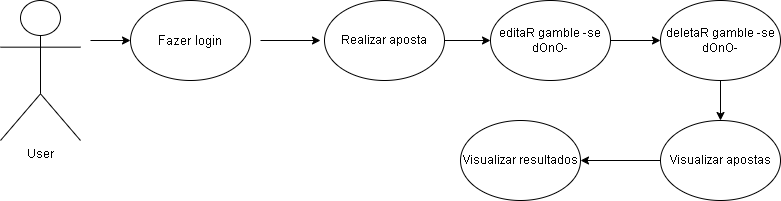

The diagram above was exported from draw.io. Its source (the exported page's mxGraphModel, read from the mxfile embedded in the PNG):
<mxGraphModel dx="980" dy="575" grid="1" gridSize="10" guides="1" tooltips="1" connect="1" arrows="1" fold="1" page="1" pageScale="1" pageWidth="827" pageHeight="1169" math="0" shadow="0">
  <root>
    <mxCell id="0" />
    <mxCell id="1" parent="0" />
    <mxCell id="RINwiLaaT2eMDHorCmJp-1" value="User" style="shape=umlActor;verticalLabelPosition=bottom;verticalAlign=top;html=1;outlineConnect=0;" parent="1" vertex="1">
      <mxGeometry x="30" y="50" width="80" height="140" as="geometry" />
    </mxCell>
    <mxCell id="RINwiLaaT2eMDHorCmJp-2" value="&lt;font style=&quot;font-size: 13px;&quot;&gt;Fazer login&lt;/font&gt;" style="ellipse;whiteSpace=wrap;html=1;" parent="1" vertex="1">
      <mxGeometry x="160" y="50" width="120" height="80" as="geometry" />
    </mxCell>
    <mxCell id="RINwiLaaT2eMDHorCmJp-3" value="" style="endArrow=classic;html=1;rounded=0;" parent="1" target="RINwiLaaT2eMDHorCmJp-2" edge="1">
      <mxGeometry width="50" height="50" relative="1" as="geometry">
        <mxPoint x="120" y="90" as="sourcePoint" />
        <mxPoint x="440" y="280" as="targetPoint" />
      </mxGeometry>
    </mxCell>
    <mxCell id="RINwiLaaT2eMDHorCmJp-5" value="Realizar aposta" style="ellipse;whiteSpace=wrap;html=1;" parent="1" vertex="1">
      <mxGeometry x="354" y="50" width="120" height="80" as="geometry" />
    </mxCell>
    <mxCell id="RINwiLaaT2eMDHorCmJp-6" value="" style="endArrow=classic;html=1;rounded=0;" parent="1" edge="1">
      <mxGeometry width="50" height="50" relative="1" as="geometry">
        <mxPoint x="290" y="90" as="sourcePoint" />
        <mxPoint x="350" y="90" as="targetPoint" />
      </mxGeometry>
    </mxCell>
    <mxCell id="RINwiLaaT2eMDHorCmJp-7" value="" style="endArrow=classic;html=1;rounded=0;exitX=1;exitY=0.5;exitDx=0;exitDy=0;entryX=0;entryY=0.5;entryDx=0;entryDy=0;" parent="1" target="sgnW2f-qVtmh8Dm4Pbev-1" edge="1" source="RINwiLaaT2eMDHorCmJp-5">
      <mxGeometry width="50" height="50" relative="1" as="geometry">
        <mxPoint x="510" y="90" as="sourcePoint" />
        <mxPoint x="520" y="120" as="targetPoint" />
      </mxGeometry>
    </mxCell>
    <mxCell id="RINwiLaaT2eMDHorCmJp-8" value="Visualizar apostas" style="ellipse;whiteSpace=wrap;html=1;" parent="1" vertex="1">
      <mxGeometry x="690" y="170" width="120" height="80" as="geometry" />
    </mxCell>
    <mxCell id="RINwiLaaT2eMDHorCmJp-9" value="Visualizar resultados" style="ellipse;whiteSpace=wrap;html=1;" parent="1" vertex="1">
      <mxGeometry x="490" y="170" width="120" height="80" as="geometry" />
    </mxCell>
    <mxCell id="RINwiLaaT2eMDHorCmJp-11" value="" style="endArrow=classic;html=1;rounded=0;entryX=0;entryY=0.5;entryDx=0;entryDy=0;exitX=1;exitY=0.5;exitDx=0;exitDy=0;" parent="1" target="sgnW2f-qVtmh8Dm4Pbev-2" edge="1" source="sgnW2f-qVtmh8Dm4Pbev-1">
      <mxGeometry width="50" height="50" relative="1" as="geometry">
        <mxPoint x="190" y="240" as="sourcePoint" />
        <mxPoint x="510" y="80" as="targetPoint" />
      </mxGeometry>
    </mxCell>
    <mxCell id="RINwiLaaT2eMDHorCmJp-13" value="" style="endArrow=classic;html=1;rounded=0;entryX=1;entryY=0.5;entryDx=0;entryDy=0;exitX=0;exitY=0.5;exitDx=0;exitDy=0;" parent="1" target="RINwiLaaT2eMDHorCmJp-9" edge="1" source="RINwiLaaT2eMDHorCmJp-8">
      <mxGeometry width="50" height="50" relative="1" as="geometry">
        <mxPoint x="550" y="330" as="sourcePoint" />
        <mxPoint x="440" y="270" as="targetPoint" />
      </mxGeometry>
    </mxCell>
    <mxCell id="sgnW2f-qVtmh8Dm4Pbev-1" value="editaR gamble -se dOnO-" style="ellipse;whiteSpace=wrap;html=1;" vertex="1" parent="1">
      <mxGeometry x="520" y="50" width="120" height="80" as="geometry" />
    </mxCell>
    <mxCell id="sgnW2f-qVtmh8Dm4Pbev-2" value="deletaR gamble -se dOnO-" style="ellipse;whiteSpace=wrap;html=1;" vertex="1" parent="1">
      <mxGeometry x="690" y="50" width="120" height="80" as="geometry" />
    </mxCell>
    <mxCell id="sgnW2f-qVtmh8Dm4Pbev-3" value="" style="endArrow=classic;html=1;rounded=0;exitX=0.5;exitY=1;exitDx=0;exitDy=0;entryX=0.5;entryY=0;entryDx=0;entryDy=0;" edge="1" parent="1" source="sgnW2f-qVtmh8Dm4Pbev-2" target="RINwiLaaT2eMDHorCmJp-8">
      <mxGeometry width="50" height="50" relative="1" as="geometry">
        <mxPoint x="390" y="260" as="sourcePoint" />
        <mxPoint x="440" y="210" as="targetPoint" />
      </mxGeometry>
    </mxCell>
  </root>
</mxGraphModel>